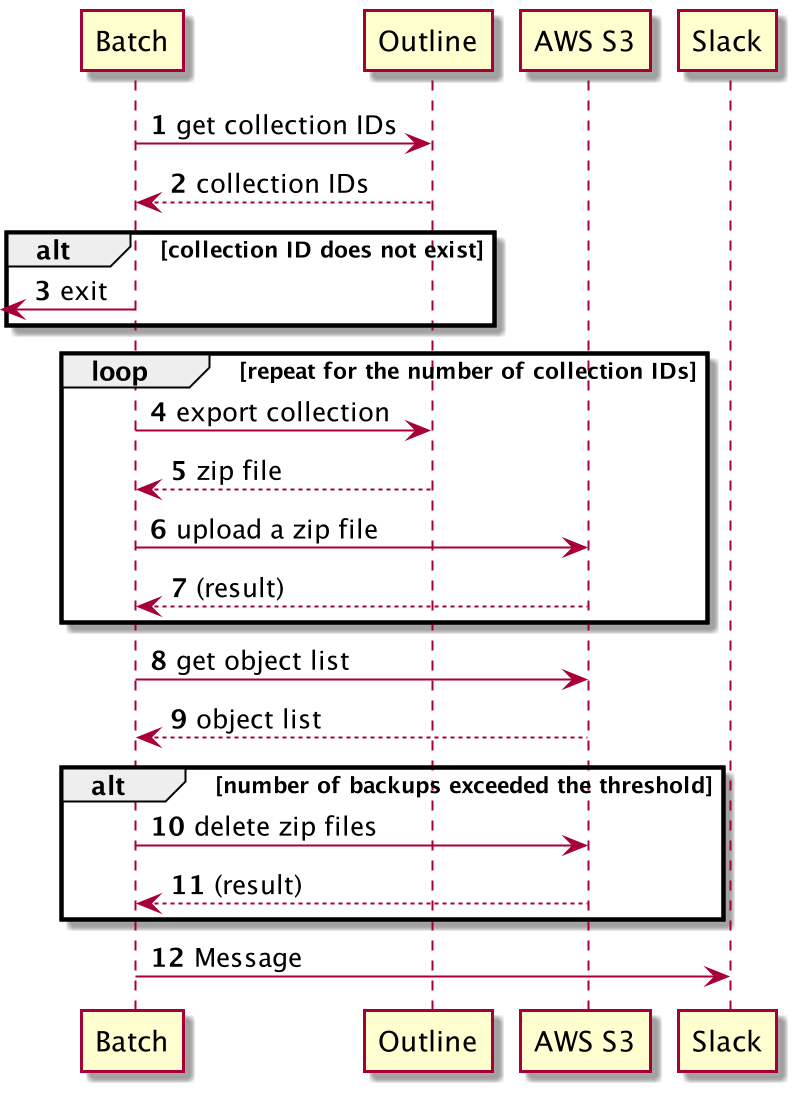

The diagram above was rendered by PlantUML. Its source (embedded in the PNG):
@startuml
'https://plantuml.com/sequence-diagram

autonumber
Participant Batch as batch
Participant Outline as outline
Participant "AWS S3" as s3
Participant Slack as slack

batch -> outline: get collection IDs
outline --> batch: collection IDs

alt collection ID does not exist
    batch ->[: exit
end

loop repeat for the number of collection IDs
    batch -> outline: export collection
    outline --> batch: zip file
    batch -> s3: upload a zip file
    s3 --> batch: (result)
end

batch -> s3: get object list
s3 --> batch: object list

alt number of backups exceeded the threshold
    batch -> s3: delete zip files
    s3 --> batch: (result)
end

batch -> slack: Message

@enduml